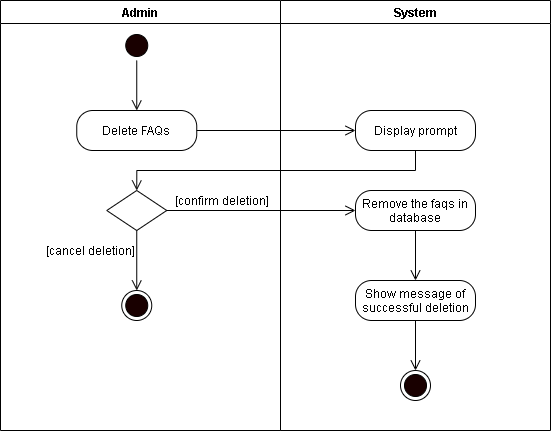

The diagram above was exported from draw.io. Its source (the exported page's mxGraphModel, read from the mxfile embedded in the PNG):
<mxGraphModel dx="926" dy="626" grid="1" gridSize="10" guides="1" tooltips="1" connect="1" arrows="1" fold="1" page="1" pageScale="1" pageWidth="850" pageHeight="1100" math="0" shadow="0">
  <root>
    <mxCell id="6r-le4hsqH3VMeJmFm6L-0" />
    <mxCell id="6r-le4hsqH3VMeJmFm6L-1" parent="6r-le4hsqH3VMeJmFm6L-0" />
    <mxCell id="eG_jbJbj4aMPaNY3ufeD-0" value="Admin" style="swimlane;startSize=23;" vertex="1" parent="6r-le4hsqH3VMeJmFm6L-1">
      <mxGeometry x="70" y="20" width="280" height="430" as="geometry" />
    </mxCell>
    <mxCell id="eG_jbJbj4aMPaNY3ufeD-1" style="edgeStyle=orthogonalEdgeStyle;rounded=0;orthogonalLoop=1;jettySize=auto;html=1;exitX=0.5;exitY=1;exitDx=0;exitDy=0;entryX=0.5;entryY=0;entryDx=0;entryDy=0;endArrow=open;endFill=0;endSize=8;" edge="1" parent="eG_jbJbj4aMPaNY3ufeD-0" source="eG_jbJbj4aMPaNY3ufeD-2">
      <mxGeometry relative="1" as="geometry">
        <mxPoint x="136.25" y="110" as="targetPoint" />
      </mxGeometry>
    </mxCell>
    <mxCell id="eG_jbJbj4aMPaNY3ufeD-2" value="" style="ellipse;html=1;shape=startState;fillColor=#190000;" vertex="1" parent="eG_jbJbj4aMPaNY3ufeD-0">
      <mxGeometry x="121.25" y="30" width="30" height="30" as="geometry" />
    </mxCell>
    <mxCell id="eG_jbJbj4aMPaNY3ufeD-3" value="Delete FAQs" style="rounded=1;whiteSpace=wrap;html=1;arcSize=40;" vertex="1" parent="eG_jbJbj4aMPaNY3ufeD-0">
      <mxGeometry x="76.25" y="110" width="120" height="40" as="geometry" />
    </mxCell>
    <mxCell id="eG_jbJbj4aMPaNY3ufeD-4" value="" style="rhombus;whiteSpace=wrap;html=1;" vertex="1" parent="eG_jbJbj4aMPaNY3ufeD-0">
      <mxGeometry x="106.25" y="190" width="60" height="40" as="geometry" />
    </mxCell>
    <mxCell id="eG_jbJbj4aMPaNY3ufeD-5" value="[confirm deletion]" style="text;html=1;align=center;verticalAlign=middle;resizable=0;points=[];autosize=1;strokeColor=none;" vertex="1" parent="eG_jbJbj4aMPaNY3ufeD-0">
      <mxGeometry x="166.25" y="190" width="110" height="20" as="geometry" />
    </mxCell>
    <mxCell id="eG_jbJbj4aMPaNY3ufeD-6" value="[cancel deletion]" style="text;html=1;align=center;verticalAlign=middle;resizable=0;points=[];autosize=1;strokeColor=none;" vertex="1" parent="eG_jbJbj4aMPaNY3ufeD-0">
      <mxGeometry x="40" y="240" width="100" height="20" as="geometry" />
    </mxCell>
    <mxCell id="eG_jbJbj4aMPaNY3ufeD-7" value="" style="ellipse;html=1;shape=endState;fillColor=#190000;" vertex="1" parent="eG_jbJbj4aMPaNY3ufeD-0">
      <mxGeometry x="121.25" y="290" width="30" height="30" as="geometry" />
    </mxCell>
    <mxCell id="eG_jbJbj4aMPaNY3ufeD-8" style="edgeStyle=orthogonalEdgeStyle;rounded=0;orthogonalLoop=1;jettySize=auto;html=1;exitX=0.5;exitY=1;exitDx=0;exitDy=0;endArrow=open;endFill=0;endSize=8;entryX=0.5;entryY=0;entryDx=0;entryDy=0;" edge="1" parent="eG_jbJbj4aMPaNY3ufeD-0" source="eG_jbJbj4aMPaNY3ufeD-4" target="eG_jbJbj4aMPaNY3ufeD-7">
      <mxGeometry relative="1" as="geometry">
        <mxPoint x="116" y="290" as="targetPoint" />
      </mxGeometry>
    </mxCell>
    <mxCell id="eG_jbJbj4aMPaNY3ufeD-9" value="System" style="swimlane;" vertex="1" parent="6r-le4hsqH3VMeJmFm6L-1">
      <mxGeometry x="350" y="20" width="270" height="430" as="geometry" />
    </mxCell>
    <mxCell id="eG_jbJbj4aMPaNY3ufeD-10" value="Display prompt" style="rounded=1;whiteSpace=wrap;html=1;arcSize=40;" vertex="1" parent="eG_jbJbj4aMPaNY3ufeD-9">
      <mxGeometry x="75" y="110" width="120" height="40" as="geometry" />
    </mxCell>
    <mxCell id="eG_jbJbj4aMPaNY3ufeD-11" value="Remove the faqs in database" style="rounded=1;whiteSpace=wrap;html=1;arcSize=40;" vertex="1" parent="eG_jbJbj4aMPaNY3ufeD-9">
      <mxGeometry x="75" y="190" width="120" height="40" as="geometry" />
    </mxCell>
    <mxCell id="eG_jbJbj4aMPaNY3ufeD-12" value="Show message of successful deletion" style="rounded=1;whiteSpace=wrap;html=1;arcSize=40;" vertex="1" parent="eG_jbJbj4aMPaNY3ufeD-9">
      <mxGeometry x="75" y="280" width="120" height="40" as="geometry" />
    </mxCell>
    <mxCell id="eG_jbJbj4aMPaNY3ufeD-13" value="" style="ellipse;html=1;shape=endState;fillColor=#190000;" vertex="1" parent="eG_jbJbj4aMPaNY3ufeD-9">
      <mxGeometry x="120" y="370" width="30" height="30" as="geometry" />
    </mxCell>
    <mxCell id="eG_jbJbj4aMPaNY3ufeD-14" style="edgeStyle=orthogonalEdgeStyle;rounded=0;orthogonalLoop=1;jettySize=auto;html=1;exitX=1;exitY=0.5;exitDx=0;exitDy=0;endArrow=open;endFill=0;endSize=8;entryX=0;entryY=0.5;entryDx=0;entryDy=0;" edge="1" parent="6r-le4hsqH3VMeJmFm6L-1" source="eG_jbJbj4aMPaNY3ufeD-3" target="eG_jbJbj4aMPaNY3ufeD-10">
      <mxGeometry relative="1" as="geometry">
        <mxPoint x="460" y="150" as="targetPoint" />
      </mxGeometry>
    </mxCell>
    <mxCell id="eG_jbJbj4aMPaNY3ufeD-15" style="edgeStyle=orthogonalEdgeStyle;rounded=0;orthogonalLoop=1;jettySize=auto;html=1;exitX=0.5;exitY=1;exitDx=0;exitDy=0;endArrow=open;endFill=0;endSize=8;entryX=0.5;entryY=0;entryDx=0;entryDy=0;" edge="1" parent="6r-le4hsqH3VMeJmFm6L-1" source="eG_jbJbj4aMPaNY3ufeD-10" target="eG_jbJbj4aMPaNY3ufeD-4">
      <mxGeometry relative="1" as="geometry">
        <mxPoint x="450" y="300" as="targetPoint" />
      </mxGeometry>
    </mxCell>
    <mxCell id="eG_jbJbj4aMPaNY3ufeD-16" style="edgeStyle=orthogonalEdgeStyle;rounded=0;orthogonalLoop=1;jettySize=auto;html=1;exitX=1;exitY=0.5;exitDx=0;exitDy=0;endArrow=open;endFill=0;endSize=8;entryX=0;entryY=0.5;entryDx=0;entryDy=0;" edge="1" parent="6r-le4hsqH3VMeJmFm6L-1" source="eG_jbJbj4aMPaNY3ufeD-4" target="eG_jbJbj4aMPaNY3ufeD-11">
      <mxGeometry relative="1" as="geometry">
        <mxPoint x="270" y="260" as="targetPoint" />
      </mxGeometry>
    </mxCell>
    <mxCell id="eG_jbJbj4aMPaNY3ufeD-17" style="edgeStyle=orthogonalEdgeStyle;rounded=0;orthogonalLoop=1;jettySize=auto;html=1;exitX=0.5;exitY=1;exitDx=0;exitDy=0;endArrow=open;endFill=0;endSize=8;" edge="1" parent="6r-le4hsqH3VMeJmFm6L-1" source="eG_jbJbj4aMPaNY3ufeD-11">
      <mxGeometry relative="1" as="geometry">
        <mxPoint x="485" y="300" as="targetPoint" />
      </mxGeometry>
    </mxCell>
    <mxCell id="eG_jbJbj4aMPaNY3ufeD-18" style="edgeStyle=orthogonalEdgeStyle;rounded=0;orthogonalLoop=1;jettySize=auto;html=1;exitX=0.5;exitY=1;exitDx=0;exitDy=0;endArrow=open;endFill=0;endSize=8;" edge="1" parent="6r-le4hsqH3VMeJmFm6L-1" source="eG_jbJbj4aMPaNY3ufeD-12">
      <mxGeometry relative="1" as="geometry">
        <mxPoint x="485" y="390" as="targetPoint" />
      </mxGeometry>
    </mxCell>
  </root>
</mxGraphModel>